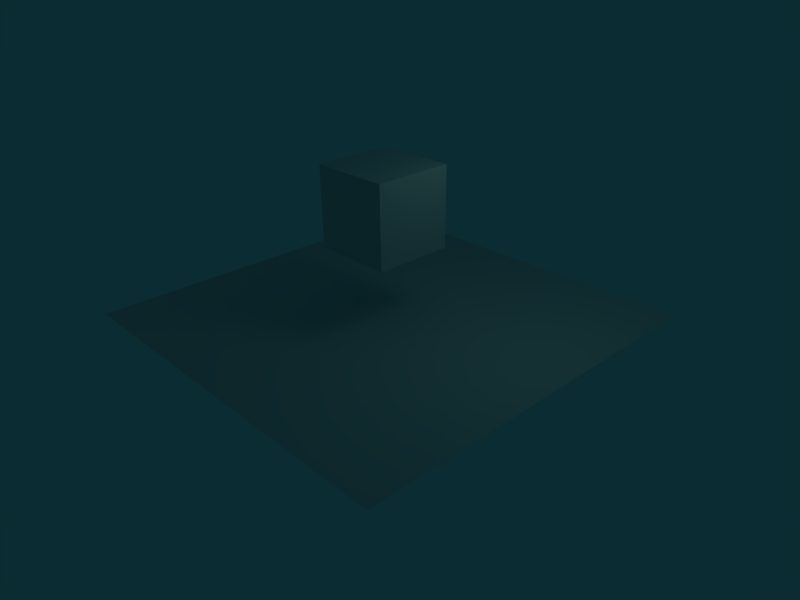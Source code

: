 # Source: CollisionSensor.blend  (saved by Blender 2.49.2; exported with 4.5.12 LTS)
import bpy
from mathutils import Matrix  # noqa: F401  (used for matrix-valued properties, if any)

bpy.ops.wm.read_factory_settings(use_empty=True)
scene = bpy.context.scene
scene.name = 'Scene'

# ---- collections
col_collection_1 = bpy.data.collections.new('Collection 1'); scene.collection.children.link(col_collection_1)

# ---- materials (node trees are filled in below, after node groups)
mat_mat = bpy.data.materials.new('Mat')
mat_mat.alpha_threshold = 0.0
mat_mat.roughness = 0.5
mat_mat.line_color = (0.0, 0.0, 0.0, 1.0)
mat_m = bpy.data.materials.new('M')
mat_m.alpha_threshold = 0.0
mat_m.roughness = 0.5
mat_m.line_color = (0.0, 0.0, 0.0, 1.0)

# ---- material node trees

# ---- world
world_world = bpy.data.worlds.new('World'); scene.world = world_world
world_world.color = (0.04337, 0.1714, 0.1944)
world_world.use_sun_shadow = False
world_world.sun_shadow_jitter_overblur = 0.0
world_world.cycles.sampling_method = 'MANUAL'
world_world.cycles.sample_map_resolution = 256

# ---- cameras
cam_camera = bpy.data.cameras.new('Camera')
cam_camera.passepartout_alpha = 0.2
cam_camera.clip_end = 100.0
cam_camera.lens = 35.0
cam_camera.ortho_scale = 7.314
cam_camera.show_passepartout = False
cam_camera.show_safe_areas = True
cam_camera.dof.focus_distance = 0.0
cam_camera.dof.aperture_fstop = 128.0

# ---- lights
light_spot_001 = bpy.data.lights.new('Spot.001', 'POINT')
light_spot_001.color = (0.7933, 0.6115, 0.6115)
light_spot_001.transmission_factor = 0.0
light_spot_001.cutoff_distance = 30.0
light_spot_001.energy = 100.0
light_spot_001.shadow_buffer_clip_start = 1.001
light_spot_001.shadow_soft_size = 1.0
light_spot_001.shadow_maximum_resolution = 0.006
light_spot_001.use_absolute_resolution = True
light_spot_001.cycles.use_multiple_importance_sampling = False
light_spot = bpy.data.lights.new('Spot', 'POINT')
light_spot.color = (0.7849, 0.8958, 0.7787)
light_spot.transmission_factor = 0.0
light_spot.cutoff_distance = 30.0
light_spot.energy = 100.0
light_spot.shadow_buffer_clip_start = 1.001
light_spot.shadow_soft_size = 1.0
light_spot.shadow_maximum_resolution = 0.006
light_spot.use_absolute_resolution = True
light_spot.cycles.use_multiple_importance_sampling = False

# ---- meshes
me_plane = bpy.data.meshes.new('Plane')
me_plane.from_pydata([(1.0, 1.0, 0.0), (1.0, -1.0, 0.0), (-1.0, -1.0, 0.0), (-1.0, 1.0, 0.0)], [], [(0, 3, 2, 1)])
_uv = me_plane.uv_layers.new(name='UVTex')
_uv.uv.foreach_set('vector', [0.0, 0.0, 1.0, 0.0, 1.0, 1.0, 0.0, 1.0])
me_plane.materials.append(mat_mat)
me_plane.use_remesh_preserve_volume = False
me_plane.use_remesh_preserve_attributes = False
me_plane.use_mirror_vertex_groups = False
me_plane.update()
me_cube_001 = bpy.data.meshes.new('Cube.001')
me_cube_001.from_pydata([(1.0, 1.0, -1.0), (1.0, -1.0, -1.0), (-1.0, -1.0, -1.0), (-1.0, 1.0, -1.0), (1.0, 1.0, 1.0), (1.0, -1.0, 1.0), (-1.0, -1.0, 1.0), (-1.0, 1.0, 1.0)], [], [(0, 1, 2, 3), (4, 7, 6, 5), (0, 4, 5, 1), (1, 5, 6, 2), (2, 6, 7, 3), (4, 0, 3, 7)])
_uv = me_cube_001.uv_layers.new(name='UVTex')
_uv.uv.foreach_set('vector', [0.0, 0.0, 1.0, 0.0, 1.0, 1.0, 0.0, 1.0, 0.0, 0.0, 1.0, 0.0, 1.0, 1.0, 0.0, 1.0, 0.0, 0.0, 1.0, 0.0, 1.0, 1.0, 0.0, 1.0, 0.0, 0.0, 1.0, 0.0, 1.0, 1.0, 0.0, 1.0, 0.0, 0.0, 1.0, 0.0, 1.0, 1.0, 0.0, 1.0, 0.0, 0.0, 1.0, 0.0, 1.0, 1.0, 0.0, 1.0])
me_cube_001.materials.append(mat_m)
me_cube_001.use_remesh_preserve_volume = False
me_cube_001.use_remesh_preserve_attributes = False
me_cube_001.use_mirror_vertex_groups = False
me_cube_001.update()

# ---- objects
ob_lamp_001 = bpy.data.objects.new('Lamp.001', light_spot_001)
ob_plane = bpy.data.objects.new('Plane', me_plane)
ob_cube_001 = bpy.data.objects.new('Cube.001', me_cube_001)
ob_lamp = bpy.data.objects.new('Lamp', light_spot)
ob_camera = bpy.data.objects.new('Camera', cam_camera)

# ---- transforms, parenting, visibility, modifiers, constraints
ob_lamp_001.location = (-13.73, -7.938, 5.904)
ob_lamp_001.rotation_euler = (0.6503, 0.05522, 1.866)
ob_lamp_001.lock_rotations_4d = False
ob_lamp_001.empty_display_type = 'ARROWS'
ob_lamp_001.color = (0.0, 0.0, 0.0, 0.0)
ob_lamp_001.lineart.crease_threshold = 0.0
ob_plane.location = (0.0, 0.0, 0.0)
ob_plane.scale = (4.902, 4.902, 4.902)
ob_plane.lock_rotations_4d = False
ob_plane.empty_display_type = 'ARROWS'
ob_plane.lineart.crease_threshold = 0.0
ob_cube_001.location = (0.0, 0.0, 2.784)
ob_cube_001.lock_rotations_4d = False
ob_cube_001.empty_display_type = 'ARROWS'
ob_cube_001.color = (0.0, 0.0, 0.0, 1.0)
ob_cube_001.lineart.crease_threshold = 0.0
ob_lamp.location = (4.076, 1.005, 5.904)
ob_lamp.rotation_euler = (0.6503, 0.05522, 1.866)
ob_lamp.lock_rotations_4d = False
ob_lamp.empty_display_type = 'ARROWS'
ob_lamp.color = (0.0, 0.0, 0.0, 0.0)
ob_lamp.lineart.crease_threshold = 0.0
ob_camera.location = (12.54, -11.22, 8.781)
ob_camera.rotation_euler = (1.109, 0.01082, 0.8149)
ob_camera.lock_rotations_4d = False
ob_camera.empty_display_type = 'ARROWS'
ob_camera.color = (0.0, 0.0, 0.0, 0.0)
ob_camera.display_type = 'WIRE'
ob_camera.lineart.crease_threshold = 0.0

# ---- collection membership
col_collection_1.objects.link(ob_lamp_001)
col_collection_1.objects.link(ob_plane)
col_collection_1.objects.link(ob_cube_001)
col_collection_1.objects.link(ob_lamp)
col_collection_1.objects.link(ob_camera)

# ---- scene / render settings (as saved in the file)
scene.camera = ob_camera
scene.frame_start = 1; scene.frame_end = 250; scene.frame_set(51)
scene.render.engine = 'BLENDER_EEVEE_NEXT'
scene.render.image_settings.file_format = 'JPEG'
scene.render.image_settings.color_mode = 'RGB'
scene.render.image_settings.compression = 90
scene.render.resolution_x = 800
scene.render.resolution_y = 600
scene.render.pixel_aspect_x = 100.0
scene.render.pixel_aspect_y = 100.0
scene.render.fps = 25
scene.render.dither_intensity = 0.0
scene.render.use_compositing = False
scene.render.use_sequencer = False
scene.render.bake_margin = 2
scene.render.bake_bias = 0.0
scene.render.use_stamp_time = False
scene.render.use_stamp_date = False
scene.render.use_stamp_frame = False
scene.render.use_stamp_camera = False
scene.render.use_stamp_scene = False
scene.render.use_stamp_filename = False
scene.render.use_stamp_render_time = False
scene.render.stamp_font_size = 0
scene.cycles.use_denoising = False
scene.cycles.samples = 10
scene.cycles.sampling_pattern = 'TABULATED_SOBOL'
scene.cycles.light_sampling_threshold = 0.0
scene.cycles.use_adaptive_sampling = False
scene.cycles.use_light_tree = False
scene.cycles.blur_glossy = 0.0
scene.cycles.volume_bounces = 1
scene.cycles.pixel_filter_type = 'GAUSSIAN'
scene.cycles.sample_clamp_indirect = 0.0
scene.view_settings.view_transform = 'Raw'
bpy.context.view_layer.update()
